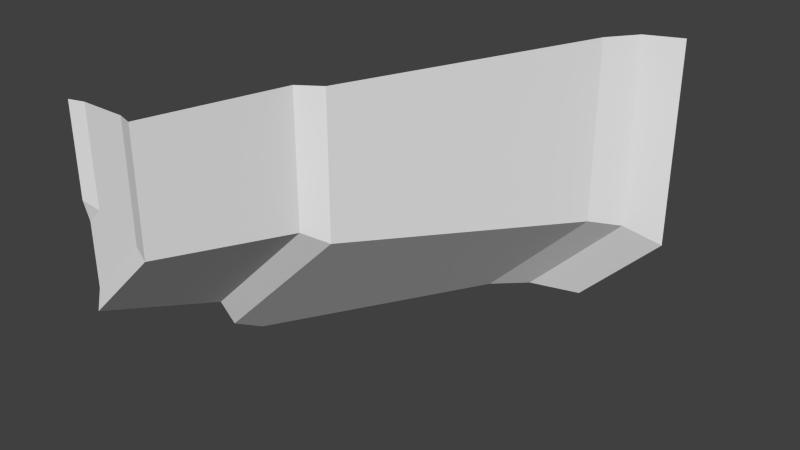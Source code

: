 # Source: Tile00_DiagTransStr2.blend  (saved by Blender 2.76.0; exported with 4.5.12 LTS)
import bpy
from mathutils import Matrix  # noqa: F401  (used for matrix-valued properties, if any)

bpy.ops.wm.read_factory_settings(use_empty=True)
scene = bpy.context.scene
scene.name = 'Scene'

# ---- collections
col_collection_1 = bpy.data.collections.new('Collection 1'); scene.collection.children.link(col_collection_1)

# ---- world
world_world = bpy.data.worlds.new('World'); scene.world = world_world
world_world.color = (0.05088, 0.05088, 0.05088)
world_world.use_sun_shadow = False
world_world.sun_shadow_jitter_overblur = 0.0
world_world.cycles.sampling_method = 'MANUAL'
world_world.cycles.sample_map_resolution = 256

# ---- meshes
me_plane_004 = bpy.data.meshes.new('Plane.004')
me_plane_004.from_pydata([(-0.5, -3.664e-07, 0.2071), (-0.25, 0.9, 0.1035), (-0.9, 0.03, 0.3728), (0.75, 2.9, -0.3107), (1.0, 3.0, -0.4142), (-0.1, 1.0, 0.04142), (-0.6, 0.03, 0.2485), (0.6, 2.7, -0.2485), (-1.0, 0.9, -0.6464), (-1.0, -2.281e-07, -0.2929), (-1.0, 0.03, 0.2728), (-1.0, -1.316e-07, 0.4142), (0.4142, 3.0, -1.0), (0.06066, 2.9, -1.0), (-1.0, 1.0, -0.8586), (-1.0, 0.03, -0.1515), (-0.1515, 2.7, -1.0), (-1.0, 1.243, -1.0), (-0.5, 1.451e-07, 1.0), (-0.25, 0.9, 1.0), (-0.1, 1.0, 1.0), (0.6, 2.7, 1.0), (0.75, 2.9, 1.0), (1.0, 3.0, 1.0), (-0.6, 0.03, 1.0), (-0.9, 0.03, 1.0), (-1.0, -1.112e-07, 1.0)], [], [(9, 0, 1, 8), (18, 0, 6, 24), (13, 3, 4, 12), (8, 1, 5, 14), (0, 9, 15, 6), (6, 15, 10, 2), (16, 7, 3, 13), (0, 18, 19, 1), (1, 19, 20, 5), (3, 22, 23, 4), (7, 21, 22, 3), (24, 6, 2, 25), (25, 2, 11, 26), (14, 5, 7, 16, 17), (5, 20, 21, 7), (2, 10, 11)])
_uv = me_plane_004.uv_layers.new(name='UVMap')
_uv.uv.foreach_set('vector', [0.3036, 0.5136, 0.3568, 0.5136, 0.3595, 0.5837, 0.2798, 0.5837, 0.421, 0.5267, 0.3842, 0.5267, 0.3861, 0.522, 0.421, 0.522, 0.2972, 0.7393, 0.3705, 0.7393, 0.3733, 0.7471, 0.311, 0.7471, 0.2798, 0.5837, 0.3595, 0.5837, 0.3612, 0.5914, 0.2655, 0.5914, 0.3842, 0.5267, 0.3611, 0.5035, 0.3676, 0.5035, 0.3861, 0.522, 0.3861, 0.522, 0.3676, 0.5035, 0.3873, 0.5035, 0.3919, 0.5081, 0.289, 0.7238, 0.3689, 0.7238, 0.3705, 0.7393, 0.2972, 0.7393, 0.4302, 0.516, 0.4914, 0.516, 0.4914, 0.5855, 0.4222, 0.5855, 0.4222, 0.5855, 0.4914, 0.5855, 0.4914, 0.5932, 0.4174, 0.5932, 0.3902, 0.7399, 0.4914, 0.7399, 0.4914, 0.7477, 0.3822, 0.7477, 0.395, 0.7245, 0.4914, 0.7245, 0.4914, 0.7399, 0.3902, 0.7399, 0.421, 0.522, 0.3861, 0.522, 0.3919, 0.5081, 0.421, 0.5081, 0.421, 0.5081, 0.3919, 0.5081, 0.3938, 0.5035, 0.421, 0.5035, 0.2655, 0.5914, 0.3612, 0.5914, 0.3689, 0.7238, 0.289, 0.7238, 0.256, 0.6104, 0.4174, 0.5932, 0.4914, 0.5932, 0.4914, 0.7245, 0.395, 0.7245, 0.3919, 0.5081, 0.3873, 0.5035, 0.3938, 0.5035])
me_plane_004.use_remesh_preserve_volume = False
me_plane_004.use_remesh_preserve_attributes = False
me_plane_004.use_mirror_vertex_groups = False
me_plane_004.update()

# ---- objects
ob_plane_009 = bpy.data.objects.new('Plane.009', me_plane_004)

# ---- transforms, parenting, visibility, modifiers, constraints
ob_plane_009.location = (0.0, 0.0, 0.0)
ob_plane_009.lineart.crease_threshold = 0.0

# ---- collection membership
col_collection_1.objects.link(ob_plane_009)

# ---- scene / render settings (as saved in the file)
scene.frame_start = 1; scene.frame_end = 250; scene.frame_set(1)
scene.render.engine = 'BLENDER_EEVEE_NEXT'
scene.render.resolution_percentage = 50
scene.render.dither_intensity = 0.0
scene.cycles.use_denoising = False
scene.cycles.samples = 10
scene.cycles.sampling_pattern = 'TABULATED_SOBOL'
scene.cycles.light_sampling_threshold = 0.0
scene.cycles.use_adaptive_sampling = False
scene.cycles.use_light_tree = False
scene.cycles.blur_glossy = 0.0
scene.cycles.pixel_filter_type = 'GAUSSIAN'
scene.cycles.sample_clamp_indirect = 0.0
scene.view_settings.view_transform = 'Standard'
bpy.context.view_layer.update()

# ---- added for rendering (the .blend has no active camera and no usable light): camera, sun
cam_auto = bpy.data.cameras.new('AutoCamera')
cam_auto.lens = 50.0
cam_auto.sensor_width = 36.0
cam_auto.clip_end = 1000.0
ob_auto_camera = bpy.data.objects.new('AutoCamera', cam_auto)
scene.collection.objects.link(ob_auto_camera)
ob_auto_camera.location = (3.81481, -3.07777, 3.05185)
ob_auto_camera.rotation_euler = (1.09748, -7.21219e-08, 0.694738)
scene.camera = ob_auto_camera
light_auto_sun = bpy.data.lights.new('AutoSun', 'SUN')
light_auto_sun.energy = 3.0
light_auto_sun.angle = 0.0523599
ob_auto_sun = bpy.data.objects.new('AutoSun', light_auto_sun)
scene.collection.objects.link(ob_auto_sun)
ob_auto_sun.rotation_euler = (0.872665, 0.174533, 0.523599)
bpy.context.view_layer.update()
